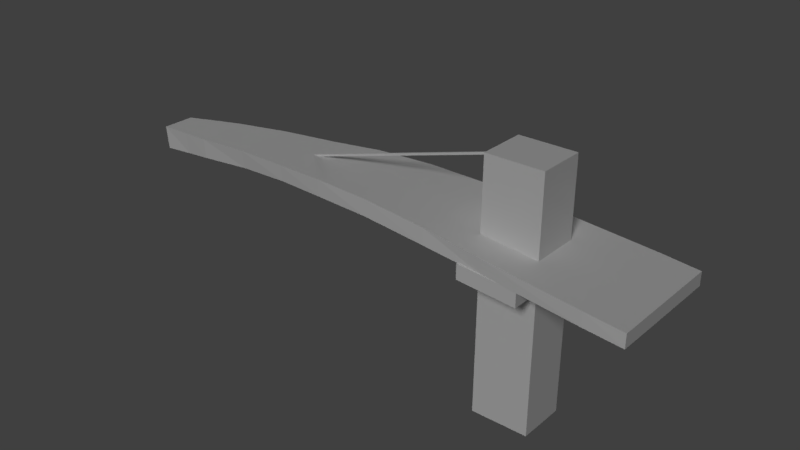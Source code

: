 # Source: TotemTexturizado-atualizado.blend  (saved by Blender 2.79.0; exported with 4.5.12 LTS)
import bpy
from mathutils import Matrix  # noqa: F401  (used for matrix-valued properties, if any)

bpy.ops.wm.read_factory_settings(use_empty=True)
scene = bpy.context.scene
scene.name = 'Scene'

# ---- collections
col_collection_1 = bpy.data.collections.new('Collection 1'); scene.collection.children.link(col_collection_1)

# ---- materials (node trees are filled in below, after node groups)
mat_material_002 = bpy.data.materials.new('Material.002')
mat_material_002.alpha_threshold = 0.0
mat_material_002.use_transparent_shadow = False
mat_material_002.roughness = 0.5
mat_material_001 = bpy.data.materials.new('Material.001')
mat_material_001.alpha_threshold = 0.0
mat_material_001.use_transparent_shadow = False
mat_material_001.roughness = 0.5
mat_material = bpy.data.materials.new('Material')
mat_material.alpha_threshold = 0.0
mat_material.use_transparent_shadow = False
mat_material.specular_color = (0.8, 0.8, 0.8)
mat_material.roughness = 0.5

# ---- material node trees

# ---- world
world_world = bpy.data.worlds.new('World'); scene.world = world_world
world_world.color = (0.05088, 0.05088, 0.05088)
world_world.use_sun_shadow = False
world_world.sun_shadow_jitter_overblur = 0.0
world_world.cycles.sampling_method = 'MANUAL'

# ---- cameras
cam_camera_001 = bpy.data.cameras.new('Camera.001')
cam_camera_001.clip_end = 100.0
cam_camera_001.lens = 35.0
cam_camera_001.sensor_width = 32.0
cam_camera_001.sensor_height = 18.0
cam_camera_001.display_size = 2.0
cam_camera_001.dof.focus_distance = 0.0
cam_camera_001.dof.aperture_fstop = 128.0
cam_camera_001.dof.aperture_blades = 6
cam_camera = bpy.data.cameras.new('Camera')
cam_camera.clip_end = 100.0
cam_camera.lens = 35.0
cam_camera.sensor_width = 32.0
cam_camera.sensor_height = 18.0
cam_camera.display_size = 2.0
cam_camera.dof.focus_distance = 0.0
cam_camera.dof.aperture_fstop = 128.0
cam_camera.dof.aperture_blades = 6

# ---- lights
light_sun = bpy.data.lights.new('Sun', 'SUN')
light_sun.transmission_factor = 0.0
light_sun.angle = 0.1993
light_sun.energy = 1.0
light_sun.shadow_buffer_clip_start = 0.5
light_sun.shadow_soft_size = 0.1
light_sun.shadow_cascade_max_distance = 1000.0
light_lamp = bpy.data.lights.new('Lamp', 'SUN')
light_lamp.transmission_factor = 0.0
light_lamp.cutoff_distance = 30.0
light_lamp.angle = 0.1993
light_lamp.energy = 1.0
light_lamp.shadow_buffer_clip_start = 1.001
light_lamp.shadow_soft_size = 0.1
light_lamp.shadow_cascade_max_distance = 1000.0

# ---- meshes
me_cube = bpy.data.meshes.new('Cube')
me_cube.from_pydata([(11.84, 1.673, -0.5482), (11.84, 1.625, 0.8242), (11.94, 3.042, -0.5007), (11.94, 2.994, 0.8716), (13.21, 1.575, -0.5564), (13.21, 1.527, 0.8159), (13.3, 2.944, -0.5089), (13.31, 2.896, 0.8634), (36.21, 1.262, 0.7259), (36.2, 1.31, -0.6464), (36.11, -0.0587, -0.6939), (36.11, -0.1067, 0.6784), (56.78, -0.2055, 0.6024), (56.77, -0.1576, -0.7699), (56.67, -1.526, -0.8174), (56.68, -1.574, 0.5549), (80.2, -1.877, 0.4617), (80.2, -1.829, -0.9106), (80.1, -3.198, -0.9581), (80.11, -3.246, 0.4142), (99.61, -3.262, 0.3451), (99.61, -3.214, -1.027), (99.51, -4.583, -1.075), (99.51, -4.631, 0.2976), (-45.26, 7.123, -0.1573), (-45.36, 5.755, -0.2048), (-45.36, 5.707, 1.168), (-45.26, 7.075, 1.215), (-57.21, 7.976, -0.08558), (-57.31, 6.607, -0.1331), (-57.31, 6.559, 1.239), (-57.21, 7.928, 1.287)], [], [(3, 2, 24, 27), (2, 3, 7, 6), (7, 5, 11, 8), (4, 5, 1, 0), (2, 6, 4, 0), (7, 3, 1, 5), (8, 11, 15, 12), (6, 7, 8, 9), (5, 4, 10, 11), (4, 6, 9, 10), (15, 14, 18, 19), (9, 8, 12, 13), (11, 10, 14, 15), (10, 9, 13, 14), (16, 19, 23, 20), (14, 13, 17, 18), (12, 15, 19, 16), (13, 12, 16, 17), (21, 20, 23, 22), (17, 16, 20, 21), (19, 18, 22, 23), (18, 17, 21, 22), (27, 24, 28, 31), (0, 1, 26, 25), (1, 3, 27, 26), (2, 0, 25, 24), (29, 30, 31, 28), (25, 26, 30, 29), (26, 27, 31, 30), (24, 25, 29, 28)])
_uv = me_cube.uv_layers.new(name='UVMap')
_uv.uv.foreach_set('vector', [0.0, 0.0, 1.0, 0.0, 1.0, 1.0, 0.0, 1.0, 0.0, 0.0, 1.0, 0.0, 1.0, 1.0, 0.0, 1.0, 0.0, 0.0, 1.0, 0.0, 1.0, 1.0, 0.0, 1.0, 0.0, 0.0, 1.0, 0.0, 1.0, 1.0, 0.0, 1.0, 0.0, 0.0, 1.0, 0.0, 1.0, 1.0, 0.0, 1.0, 0.0, 0.0, 1.0, 0.0, 1.0, 1.0, 0.0, 1.0, 0.0, 0.0, 1.0, 0.0, 1.0, 1.0, 0.0, 1.0, 0.0, 0.0, 1.0, 0.0, 1.0, 1.0, 0.0, 1.0, 0.0, 0.0, 1.0, 0.0, 1.0, 1.0, 0.0, 1.0, 0.0, 0.0, 1.0, 0.0, 1.0, 1.0, 0.0, 1.0, 0.0, 0.0, 1.0, 0.0, 1.0, 1.0, 0.0, 1.0, 0.0, 0.0, 1.0, 0.0, 1.0, 1.0, 0.0, 1.0, 0.0, 0.0, 1.0, 0.0, 1.0, 1.0, 0.0, 1.0, 0.0, 0.0, 1.0, 0.0, 1.0, 1.0, 0.0, 1.0, 0.0, 0.0, 1.0, 0.0, 1.0, 1.0, 0.0, 1.0, 0.0, 0.0, 1.0, 0.0, 1.0, 1.0, 0.0, 1.0, 0.0, 0.0, 1.0, 0.0, 1.0, 1.0, 0.0, 1.0, 0.0, 0.0, 1.0, 0.0, 1.0, 1.0, 0.0, 1.0, 0.0, 0.0, 1.0, 0.0, 1.0, 1.0, 0.0, 1.0, 0.0, 0.0, 1.0, 0.0, 1.0, 1.0, 0.0, 1.0, 0.0, 0.0, 1.0, 0.0, 1.0, 1.0, 0.0, 1.0, 0.0, 0.0, 1.0, 0.0, 1.0, 1.0, 0.0, 1.0, 0.0, 0.0, 1.0, 0.0, 1.0, 1.0, 0.0, 1.0, 0.0, 0.0, 1.0, 0.0, 1.0, 1.0, 0.0, 1.0, 0.0, 0.0, 1.0, 0.0, 1.0, 1.0, 0.0, 1.0, 0.0, 0.0, 1.0, 0.0, 1.0, 1.0, 0.0, 1.0, 0.0, 0.0, 1.0, 0.0, 1.0, 1.0, 0.0, 1.0, 0.0, 0.0, 1.0, 0.0, 1.0, 1.0, 0.0, 1.0, 0.0, 0.0, 1.0, 0.0, 1.0, 1.0, 0.0, 1.0, 0.0, 0.0, 1.0, 0.0, 1.0, 1.0, 0.0, 1.0])
me_cube.materials.append(mat_material_002)
me_cube.use_remesh_preserve_volume = False
me_cube.use_remesh_preserve_attributes = False
me_cube.use_mirror_vertex_groups = False
me_cube.update()
me_cube_003 = bpy.data.meshes.new('Cube.003')
me_cube_003.from_pydata([(-1.014, -1.049, 0.03198), (-0.9965, -1.065, 0.2898), (-1.013, 0.923, 0.0263), (-0.9965, 0.933, 0.2898), (0.6793, -1.113, -0.1677), (0.6793, -1.113, 0.08217), (0.6793, 0.9869, -0.1679), (0.6793, 0.9867, 0.08217), (-2.072, -1.006, 0.1397), (-2.086, -0.9906, 0.4192), (-2.072, 0.8373, 0.1397), (-2.087, 0.8362, 0.4223), (-3.295, -0.9111, 0.2208), (-3.293, -0.9066, 0.5116), (-3.295, 0.7678, 0.2208), (-3.293, 0.759, 0.5123), (-4.32, 0.6631, 0.2283), (-4.32, -0.8229, 0.2283), (-4.319, -0.8371, 0.5335), (-4.319, 0.6673, 0.5342), (-5.265, 0.5422, 0.2024), (-5.265, -0.7027, 0.2024), (-5.264, -0.7293, 0.4946), (-5.264, 0.5583, 0.4951), (-6.305, 0.4375, 0.1198), (-6.305, -0.5728, 0.1198), (-6.304, -0.623, 0.4579), (-6.304, 0.4732, 0.4584), (-7.374, 0.372, 0.02189), (-7.374, -0.5155, 0.02036), (-7.369, -0.5426, 0.3848), (-7.369, 0.3908, 0.3807), (-7.918, 0.3036, -0.05348), (-7.918, -0.4331, -0.05348), (-7.935, -0.4622, 0.3369), (-7.935, 0.3234, 0.3335), (1.334, 1.01, -0.01416), (1.329, 1.003, -0.2523), (1.328, -1.111, -0.2521), (1.333, -1.103, -0.01396), (-8.587, 0.2018, -0.1237), (-8.562, -0.3782, -0.124), (-8.597, -0.3773, 0.2845), (-8.604, 0.2133, 0.282)], [], [(3, 2, 10, 11), (2, 3, 7, 6), (5, 4, 38, 39), (4, 5, 1, 0), (2, 6, 4, 0), (7, 3, 1, 5), (9, 11, 15, 13), (0, 1, 9, 8), (1, 3, 11, 9), (2, 0, 8, 10), (14, 12, 17, 16), (10, 8, 12, 14), (11, 10, 14, 15), (8, 9, 13, 12), (19, 16, 20, 23), (15, 14, 16, 19), (12, 13, 18, 17), (13, 15, 19, 18), (22, 23, 27, 26), (17, 18, 22, 21), (18, 19, 23, 22), (16, 17, 21, 20), (27, 24, 28, 31), (20, 21, 25, 24), (23, 20, 24, 27), (21, 22, 26, 25), (29, 30, 34, 33), (25, 26, 30, 29), (26, 27, 31, 30), (24, 25, 29, 28), (34, 35, 43, 42), (30, 31, 35, 34), (28, 29, 33, 32), (31, 28, 32, 35), (37, 36, 39, 38), (4, 6, 37, 38), (7, 5, 39, 36), (6, 7, 36, 37), (41, 42, 43, 40), (32, 33, 41, 40), (35, 32, 40, 43), (33, 34, 42, 41)])
_uv = me_cube_003.uv_layers.new(name='UVMap')
_uv.uv.foreach_set('vector', [0.0, 0.0, 1.0, 0.0, 1.0, 1.0, 0.0, 1.0, 0.0, 0.0, 1.0, 0.0, 1.0, 1.0, 0.0, 1.0, 0.0, 0.0, 1.0, 0.0, 1.0, 1.0, 0.0, 1.0, 0.0, 0.0, 1.0, 0.0, 1.0, 1.0, 0.0, 1.0, 0.0, 0.0, 1.0, 0.0, 1.0, 1.0, 0.0, 1.0, 0.0, 0.0, 1.0, 0.0, 1.0, 1.0, 0.0, 1.0, 0.0, 0.0, 1.0, 0.0, 1.0, 1.0, 0.0, 1.0, 0.0, 0.0, 1.0, 0.0, 1.0, 1.0, 0.0, 1.0, 0.0, 0.0, 1.0, 0.0, 1.0, 1.0, 0.0, 1.0, 0.0, 0.0, 1.0, 0.0, 1.0, 1.0, 0.0, 1.0, 0.0, 0.0, 1.0, 0.0, 1.0, 1.0, 0.0, 1.0, 0.0, 0.0, 1.0, 0.0, 1.0, 1.0, 0.0, 1.0, 0.0, 0.0, 1.0, 0.0, 1.0, 1.0, 0.0, 1.0, 0.0, 0.0, 1.0, 0.0, 1.0, 1.0, 0.0, 1.0, 0.0, 0.0, 1.0, 0.0, 1.0, 1.0, 0.0, 1.0, 0.0, 0.0, 1.0, 0.0, 1.0, 1.0, 0.0, 1.0, 0.0, 0.0, 1.0, 0.0, 1.0, 1.0, 0.0, 1.0, 0.0, 0.0, 1.0, 0.0, 1.0, 1.0, 0.0, 1.0, 0.0, 0.0, 1.0, 0.0, 1.0, 1.0, 0.0, 1.0, 0.0, 0.0, 1.0, 0.0, 1.0, 1.0, 0.0, 1.0, 0.0, 0.0, 1.0, 0.0, 1.0, 1.0, 0.0, 1.0, 0.0, 0.0, 1.0, 0.0, 1.0, 1.0, 0.0, 1.0, 0.0, 0.0, 1.0, 0.0, 1.0, 1.0, 0.0, 1.0, 0.0, 0.0, 1.0, 0.0, 1.0, 1.0, 0.0, 1.0, 0.0, 0.0, 1.0, 0.0, 1.0, 1.0, 0.0, 1.0, 0.0, 0.0, 1.0, 0.0, 1.0, 1.0, 0.0, 1.0, 0.0, 0.0, 1.0, 0.0, 1.0, 1.0, 0.0, 1.0, 0.0, 0.0, 1.0, 0.0, 1.0, 1.0, 0.0, 1.0, 0.0, 0.0, 1.0, 0.0, 1.0, 1.0, 0.0, 1.0, 0.0, 0.0, 1.0, 0.0, 1.0, 1.0, 0.0, 1.0, 0.0, 0.0, 1.0, 0.0, 1.0, 1.0, 0.0, 1.0, 0.0, 0.0, 1.0, 0.0, 1.0, 1.0, 0.0, 1.0, 0.0, 0.0, 1.0, 0.0, 1.0, 1.0, 0.0, 1.0, 0.0, 0.0, 1.0, 0.0, 1.0, 1.0, 0.0, 1.0, 0.0, 0.0, 1.0, 0.0, 1.0, 1.0, 0.0, 1.0, 0.0, 0.0, 1.0, 0.0, 1.0, 1.0, 0.0, 1.0, 0.0, 0.0, 1.0, 0.0, 1.0, 1.0, 0.0, 1.0, 0.0, 0.0, 1.0, 0.0, 1.0, 1.0, 0.0, 1.0, 0.0, 0.0, 1.0, 0.0, 1.0, 1.0, 0.0, 1.0, 0.0, 0.0, 1.0, 0.0, 1.0, 1.0, 0.0, 1.0, 0.0, 0.0, 1.0, 0.0, 1.0, 1.0, 0.0, 1.0, 0.0, 0.0, 1.0, 0.0, 1.0, 1.0, 0.0, 1.0])
me_cube_003.materials.append(mat_material_001)
me_cube_003.use_remesh_preserve_volume = False
me_cube_003.use_remesh_preserve_attributes = False
me_cube_003.use_mirror_vertex_groups = False
me_cube_003.update()
me_cube_002 = bpy.data.meshes.new('Cube.002')
me_cube_002.from_pydata([(-0.2623, -1.051, 0.4689), (-0.2511, -0.9929, 5.622), (-0.2623, -0.06172, 0.4689), (-0.2511, -0.003768, 5.622), (0.923, -1.051, 0.4689), (0.9342, -0.9929, 5.622), (0.923, -0.06172, 0.4689), (0.9342, -0.003768, 5.622), (-0.2689, -1.653, 3.513), (-0.2689, -1.653, 3.818), (-0.2609, -1.001, 3.513), (-0.2609, -1.001, 3.817), (0.9418, -1.653, 3.419), (0.9418, -1.653, 3.724), (0.9414, -1.001, 3.42), (0.9414, -1.001, 3.723), (0.5757, -0.4739, 3.648), (-0.2558, 0.7062, 3.816), (-0.2558, 0.7159, 3.513), (-0.2565, -0.01194, 3.815), (0.9429, -0.01194, 3.722), (-0.2565, -0.01194, 3.514), (0.9429, -0.01194, 3.421), (0.952, 0.7159, 3.419), (0.952, 0.7062, 3.722), (-1.901, 0.8546, 1.364), (-1.199, 1.711, 1.45)], [], [(0, 1, 3, 2), (2, 3, 7, 6), (6, 7, 5, 4), (4, 5, 1, 0), (2, 6, 4, 0), (7, 3, 1, 5), (8, 9, 11, 10), (10, 11, 15, 14), (14, 15, 13, 12), (12, 13, 9, 8), (10, 14, 12, 8), (15, 11, 9, 13), (21, 19, 17, 18), (18, 17, 24, 23), (23, 24, 20, 22), (22, 20, 19, 21), (18, 23, 22, 21), (24, 17, 19, 20)])
_uv = me_cube_002.uv_layers.new(name='UVMap')
_uv.uv.foreach_set('vector', [0.7558, 0.0003388, 0.7558, 0.8931, 0.5844, 0.895, 0.5844, 0.002267, 0.4117, 0.0003388, 0.4117, 0.8931, 0.2064, 0.8936, 0.2064, 0.0007846, 0.5838, 0.002266, 0.5838, 0.8951, 0.4124, 0.8932, 0.4124, 0.0003388, 0.2057, 0.00079, 0.2057, 0.8936, 0.0003388, 0.8931, 0.0003618, 0.0003388, 0.7565, 0.2057, 0.7565, 0.0003388, 0.9278, 0.0003388, 0.9278, 0.2057, 0.9618, 0.3777, 0.7565, 0.3777, 0.7565, 0.2064, 0.9618, 0.2064, 0.9814, 0.1134, 0.9285, 0.1134, 0.9287, 0.0003388, 0.9813, 0.0003388, 0.7605, 0.9939, 0.7565, 0.9415, 0.9654, 0.9415, 0.9694, 0.9939, 0.7558, 0.8959, 0.7558, 0.9485, 0.6428, 0.9486, 0.6428, 0.8957, 0.2148, 0.8943, 0.2107, 0.947, 0.0003388, 0.947, 0.004425, 0.8943, 0.7578, 0.714, 0.9668, 0.714, 0.9669, 0.8271, 0.7565, 0.8271, 0.9668, 0.9408, 0.7579, 0.9408, 0.7565, 0.8278, 0.9669, 0.8278, 0.9356, 0.5045, 0.8835, 0.5044, 0.8835, 0.38, 0.9359, 0.3784, 0.4165, 0.9481, 0.4124, 0.8958, 0.6223, 0.8958, 0.6264, 0.9481, 0.4117, 0.8943, 0.41, 0.9468, 0.2856, 0.9466, 0.2856, 0.8945, 0.2128, 0.9477, 0.2088, 0.9997, 0.0003388, 0.9997, 0.004373, 0.9477, 0.8826, 0.3784, 0.8828, 0.5883, 0.7567, 0.5868, 0.7565, 0.3784, 0.9665, 0.7134, 0.7566, 0.7134, 0.7565, 0.589, 0.9649, 0.589])
me_cube_002.materials.append(mat_material)
me_cube_002.use_remesh_preserve_volume = False
me_cube_002.use_remesh_preserve_attributes = False
me_cube_002.use_mirror_vertex_groups = False
me_cube_002.update()

# ---- objects
ob_sun = bpy.data.objects.new('Sun', light_sun)
ob_camera_001 = bpy.data.objects.new('Camera.001', cam_camera_001)
ob_camera = bpy.data.objects.new('Camera', cam_camera)
ob_cube_002 = bpy.data.objects.new('Cube.002', me_cube)
ob_cube_001 = bpy.data.objects.new('Cube.001', me_cube_003)
ob_cube = bpy.data.objects.new('Cube', me_cube_002)
ob_lamp = bpy.data.objects.new('Lamp', light_lamp)

# ---- transforms, parenting, visibility, modifiers, constraints
ob_sun.location = (-7.604, 3.681, 3.975)
ob_sun.rotation_euler = (-1.57, 0.8513, 0.5838)
ob_sun.lineart.crease_threshold = 0.0
ob_camera_001.location = (-9.985, 0.03905, 4.637)
ob_camera_001.rotation_euler = (1.409, -0.008616, -1.619)
ob_camera_001.lineart.crease_threshold = 0.0
ob_camera.location = (-2.503, -10.99, 6.817)
ob_camera.rotation_euler = (1.316, 1.501e-06, -0.4467)
ob_camera.lineart.crease_threshold = 0.0
ob_cube_002.location = (2.502, -0.1192, 4.157)
ob_cube_002.rotation_euler = (-0.08703, -0.2825, 0.07221)
ob_cube_002.scale = (0.03033, 0.03033, 0.03033)
ob_cube_002.lineart.crease_threshold = 0.0
ob_cube_001.location = (6.995, 0.05971, 3.299)
ob_cube_001.rotation_euler = (-0.001902, -0.0258, 0.0011)
ob_cube_001.scale = (1.174, 1.174, 1.174)
ob_cube_001.lineart.crease_threshold = 0.0
ob_cube.location = (5.586, 0.4649, -0.4698)
ob_cube.lineart.crease_threshold = 0.0
ob_lamp.location = (9.759, -12.6, 6.116)
ob_lamp.rotation_euler = (0.9591, 0.06279, -5.94)
ob_lamp.lock_rotations_4d = False
ob_lamp.empty_display_type = 'ARROWS'
ob_lamp.color = (0.0, 0.0, 0.0, 0.0)
ob_lamp.lineart.crease_threshold = 0.0

# ---- collection membership
col_collection_1.objects.link(ob_sun)
col_collection_1.objects.link(ob_camera_001)
col_collection_1.objects.link(ob_camera)
col_collection_1.objects.link(ob_cube_002)
col_collection_1.objects.link(ob_cube_001)
col_collection_1.objects.link(ob_cube)
col_collection_1.objects.link(ob_lamp)

# ---- scene / render settings (as saved in the file)
scene.camera = ob_cube
scene.frame_start = 1; scene.frame_end = 250; scene.frame_set(1)
scene.render.engine = 'BLENDER_EEVEE_NEXT'
scene.render.resolution_percentage = 50
scene.render.dither_intensity = 0.0
scene.cycles.use_denoising = False
scene.cycles.samples = 128
scene.cycles.sampling_pattern = 'TABULATED_SOBOL'
scene.cycles.use_adaptive_sampling = False
scene.cycles.use_light_tree = False
scene.cycles.blur_glossy = 0.0
scene.cycles.sample_clamp_indirect = 0.0
scene.view_settings.view_transform = 'Standard'
bpy.context.view_layer.update()

# ---- added for rendering (the .blend has no active camera): camera
cam_auto = bpy.data.cameras.new('AutoCamera')
cam_auto.lens = 50.0
cam_auto.sensor_width = 36.0
cam_auto.clip_end = 1000.0
ob_auto_camera = bpy.data.objects.new('AutoCamera', cam_auto)
scene.collection.objects.link(ob_auto_camera)
ob_auto_camera.location = (14.9643, -14.2291, 12.3675)
ob_auto_camera.rotation_euler = (1.09748, -7.21219e-08, 0.694738)
scene.camera = ob_auto_camera
bpy.context.view_layer.update()
